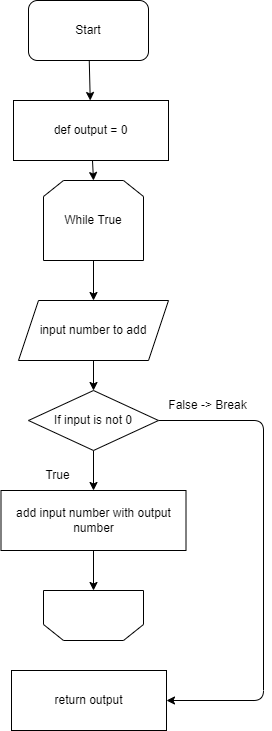

The diagram above was exported from draw.io. Its source (the exported page's mxGraphModel, read from the mxfile embedded in the PNG):
<mxGraphModel dx="1370" dy="572" grid="1" gridSize="10" guides="1" tooltips="1" connect="1" arrows="1" fold="1" page="1" pageScale="1" pageWidth="850" pageHeight="1100" math="0" shadow="0">
  <root>
    <mxCell id="0" />
    <mxCell id="1" parent="0" />
    <mxCell id="11" value="" style="edgeStyle=none;html=1;" parent="1" source="2" target="3" edge="1">
      <mxGeometry relative="1" as="geometry" />
    </mxCell>
    <mxCell id="2" value="Start" style="rounded=1;whiteSpace=wrap;html=1;" parent="1" vertex="1">
      <mxGeometry x="365" y="60" width="120" height="60" as="geometry" />
    </mxCell>
    <mxCell id="12" style="edgeStyle=none;html=1;entryX=0.5;entryY=0;entryDx=0;entryDy=0;" parent="1" source="3" target="5" edge="1">
      <mxGeometry relative="1" as="geometry" />
    </mxCell>
    <mxCell id="3" value="def output = 0" style="rounded=0;whiteSpace=wrap;html=1;" parent="1" vertex="1">
      <mxGeometry x="350" y="160" width="155" height="60" as="geometry" />
    </mxCell>
    <mxCell id="20" style="edgeStyle=none;html=1;entryX=0.5;entryY=0;entryDx=0;entryDy=0;" parent="1" source="5" target="18" edge="1">
      <mxGeometry relative="1" as="geometry" />
    </mxCell>
    <mxCell id="5" value="While True" style="shape=loopLimit;whiteSpace=wrap;html=1;" parent="1" vertex="1">
      <mxGeometry x="380" y="240" width="100" height="80" as="geometry" />
    </mxCell>
    <mxCell id="6" value="" style="shape=loopLimit;whiteSpace=wrap;html=1;rotation=-180;size=20;" parent="1" vertex="1">
      <mxGeometry x="380" y="650" width="100" height="50" as="geometry" />
    </mxCell>
    <mxCell id="23" value="" style="edgeStyle=none;html=1;" parent="1" source="7" target="6" edge="1">
      <mxGeometry relative="1" as="geometry" />
    </mxCell>
    <mxCell id="7" value="add input number with output number" style="rounded=0;whiteSpace=wrap;html=1;" parent="1" vertex="1">
      <mxGeometry x="337.5" y="550" width="185" height="60" as="geometry" />
    </mxCell>
    <mxCell id="10" value="return output" style="rounded=0;whiteSpace=wrap;html=1;" parent="1" vertex="1">
      <mxGeometry x="348" y="730" width="155" height="60" as="geometry" />
    </mxCell>
    <mxCell id="21" style="edgeStyle=none;html=1;entryX=0.5;entryY=0;entryDx=0;entryDy=0;" parent="1" source="18" target="19" edge="1">
      <mxGeometry relative="1" as="geometry" />
    </mxCell>
    <mxCell id="18" value="input number to add" style="shape=parallelogram;perimeter=parallelogramPerimeter;whiteSpace=wrap;html=1;fixedSize=1;" parent="1" vertex="1">
      <mxGeometry x="355" y="360" width="150" height="60" as="geometry" />
    </mxCell>
    <mxCell id="22" value="" style="edgeStyle=none;html=1;" parent="1" source="19" target="7" edge="1">
      <mxGeometry relative="1" as="geometry" />
    </mxCell>
    <mxCell id="24" style="edgeStyle=none;html=1;entryX=1;entryY=0.5;entryDx=0;entryDy=0;" parent="1" source="19" target="10" edge="1">
      <mxGeometry relative="1" as="geometry">
        <Array as="points">
          <mxPoint x="600" y="480" />
          <mxPoint x="600" y="760" />
        </Array>
      </mxGeometry>
    </mxCell>
    <mxCell id="19" value="If input is not 0" style="rhombus;whiteSpace=wrap;html=1;" parent="1" vertex="1">
      <mxGeometry x="365" y="450" width="130" height="60" as="geometry" />
    </mxCell>
    <mxCell id="25" value="False -&amp;gt; Break" style="text;html=1;strokeColor=none;fillColor=none;align=center;verticalAlign=middle;whiteSpace=wrap;rounded=0;" parent="1" vertex="1">
      <mxGeometry x="495" y="450" width="98.5" height="30" as="geometry" />
    </mxCell>
    <mxCell id="26" value="True" style="text;html=1;strokeColor=none;fillColor=none;align=center;verticalAlign=middle;whiteSpace=wrap;rounded=0;" parent="1" vertex="1">
      <mxGeometry x="370" y="520" width="48.5" height="30" as="geometry" />
    </mxCell>
  </root>
</mxGraphModel>